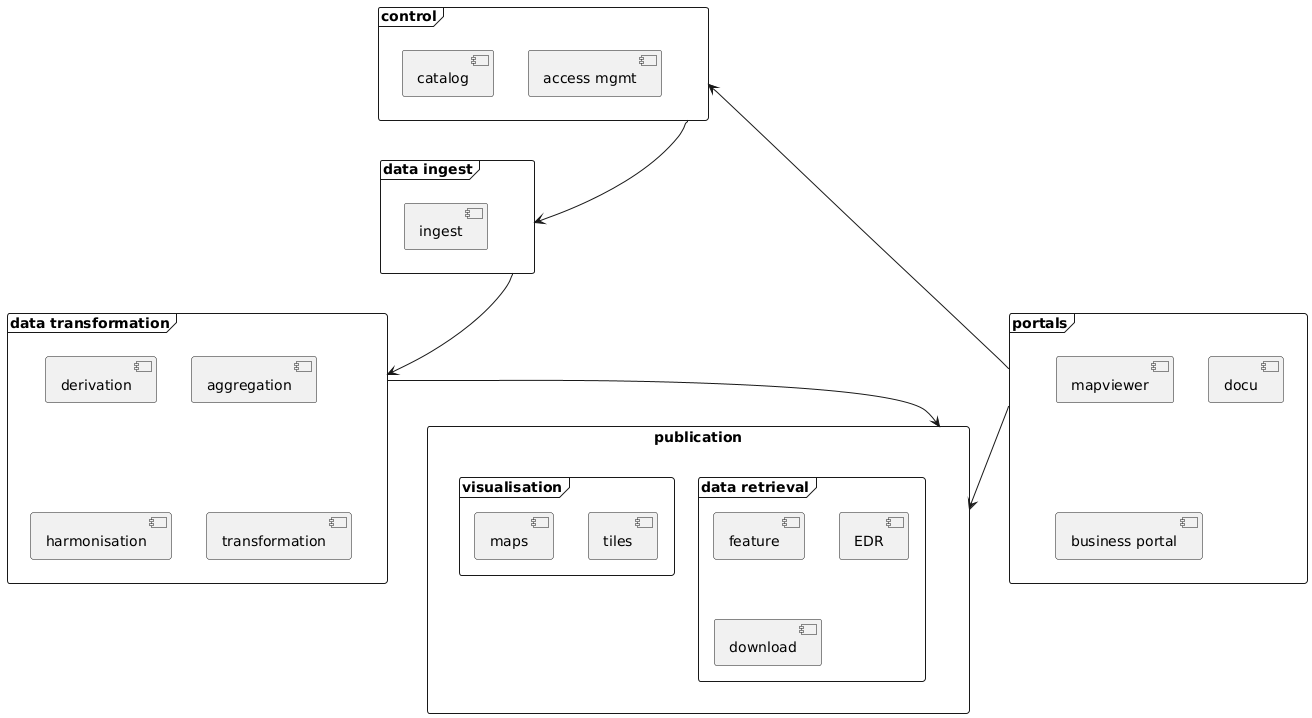

The diagram above was rendered by PlantUML. Its source (embedded in the PNG):
@startuml
frame "control" {
    top to bottom direction
    [catalog]
    [access mgmt]
}

frame "data ingest" as di {
    [ingest]
}

frame "data transformation" as dt {
    top to bottom direction
    [derivation]
    [aggregation]
    [harmonisation]
    [transformation]
}

frame portals {
    [mapviewer]
    [docu]
    [business portal]
}

skinparam packageStyle rectangle
package publication {
    frame "visualisation" {
        top to bottom direction
        [maps]
        [tiles]
    }

    frame "data retrieval" {
        top to bottom direction
        [feature]
        [EDR]
        [download]
    }
}

control --> di
di --> dt
dt --> publication
control <-- portals
portals --> publication
@enduml